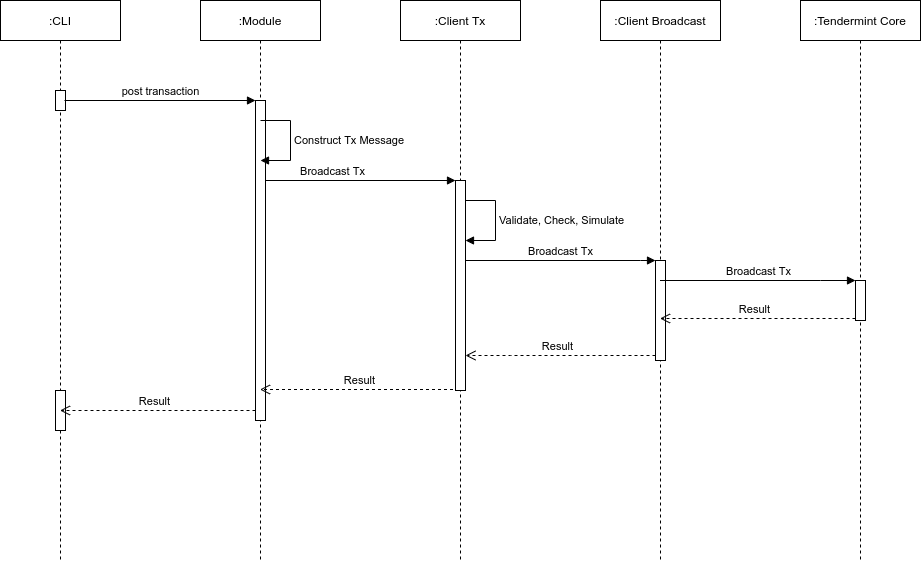

The diagram above was exported from draw.io. Its source (the exported page's mxGraphModel, read from the mxfile embedded in the PNG):
<mxGraphModel dx="1662" dy="756" grid="1" gridSize="10" guides="1" tooltips="1" connect="1" arrows="1" fold="1" page="1" pageScale="1" pageWidth="1169" pageHeight="827" math="0" shadow="0">
  <root>
    <mxCell id="0" />
    <mxCell id="1" parent="0" />
    <mxCell id="Ii2gAmcc-x_XctTjL16z-4" value=":Tendermint Core" style="shape=umlLifeline;perimeter=lifelinePerimeter;whiteSpace=wrap;html=1;container=1;collapsible=0;recursiveResize=0;outlineConnect=0;" vertex="1" parent="1">
      <mxGeometry x="880" y="80" width="120" height="560" as="geometry" />
    </mxCell>
    <mxCell id="Ii2gAmcc-x_XctTjL16z-35" value="" style="html=1;points=[];perimeter=orthogonalPerimeter;" vertex="1" parent="Ii2gAmcc-x_XctTjL16z-4">
      <mxGeometry x="55" y="280" width="10" height="40" as="geometry" />
    </mxCell>
    <mxCell id="Ii2gAmcc-x_XctTjL16z-5" value=":Module" style="shape=umlLifeline;perimeter=lifelinePerimeter;whiteSpace=wrap;html=1;container=1;collapsible=0;recursiveResize=0;outlineConnect=0;" vertex="1" parent="1">
      <mxGeometry x="280" y="80" width="120" height="560" as="geometry" />
    </mxCell>
    <mxCell id="Ii2gAmcc-x_XctTjL16z-11" value="" style="html=1;points=[];perimeter=orthogonalPerimeter;" vertex="1" parent="Ii2gAmcc-x_XctTjL16z-5">
      <mxGeometry x="55" y="100" width="10" height="320" as="geometry" />
    </mxCell>
    <mxCell id="Ii2gAmcc-x_XctTjL16z-31" value="Construct Tx Message" style="edgeStyle=orthogonalEdgeStyle;html=1;align=left;spacingLeft=2;endArrow=block;rounded=0;" edge="1" parent="Ii2gAmcc-x_XctTjL16z-5">
      <mxGeometry relative="1" as="geometry">
        <mxPoint x="60" y="120" as="sourcePoint" />
        <Array as="points">
          <mxPoint x="90" y="120" />
          <mxPoint x="90" y="160" />
        </Array>
        <mxPoint x="60" y="160" as="targetPoint" />
      </mxGeometry>
    </mxCell>
    <mxCell id="Ii2gAmcc-x_XctTjL16z-6" value=":CLI" style="shape=umlLifeline;perimeter=lifelinePerimeter;whiteSpace=wrap;html=1;container=1;collapsible=0;recursiveResize=0;outlineConnect=0;" vertex="1" parent="1">
      <mxGeometry x="80" y="80" width="120" height="560" as="geometry" />
    </mxCell>
    <mxCell id="Ii2gAmcc-x_XctTjL16z-10" value="" style="html=1;points=[];perimeter=orthogonalPerimeter;" vertex="1" parent="Ii2gAmcc-x_XctTjL16z-6">
      <mxGeometry x="55" y="90" width="10" height="20" as="geometry" />
    </mxCell>
    <mxCell id="Ii2gAmcc-x_XctTjL16z-38" value="" style="html=1;points=[];perimeter=orthogonalPerimeter;" vertex="1" parent="Ii2gAmcc-x_XctTjL16z-6">
      <mxGeometry x="55" y="390" width="10" height="40" as="geometry" />
    </mxCell>
    <mxCell id="Ii2gAmcc-x_XctTjL16z-12" value="post transaction" style="html=1;verticalAlign=bottom;endArrow=block;entryX=0;entryY=0;rounded=0;edgeStyle=orthogonalEdgeStyle;exitX=0.9;exitY=0.5;exitDx=0;exitDy=0;exitPerimeter=0;" edge="1" target="Ii2gAmcc-x_XctTjL16z-11" parent="1" source="Ii2gAmcc-x_XctTjL16z-10">
      <mxGeometry relative="1" as="geometry">
        <mxPoint x="265" y="180" as="sourcePoint" />
        <Array as="points">
          <mxPoint x="144" y="180" />
        </Array>
      </mxGeometry>
    </mxCell>
    <mxCell id="Ii2gAmcc-x_XctTjL16z-16" value=":Client Tx" style="shape=umlLifeline;perimeter=lifelinePerimeter;whiteSpace=wrap;html=1;container=1;collapsible=0;recursiveResize=0;outlineConnect=0;" vertex="1" parent="1">
      <mxGeometry x="480" y="80" width="120" height="560" as="geometry" />
    </mxCell>
    <mxCell id="Ii2gAmcc-x_XctTjL16z-19" value="" style="html=1;points=[];perimeter=orthogonalPerimeter;" vertex="1" parent="Ii2gAmcc-x_XctTjL16z-16">
      <mxGeometry x="55" y="180" width="10" height="210" as="geometry" />
    </mxCell>
    <mxCell id="Ii2gAmcc-x_XctTjL16z-30" value="Validate, Check, Simulate" style="edgeStyle=orthogonalEdgeStyle;html=1;align=left;spacingLeft=2;endArrow=block;rounded=0;" edge="1" target="Ii2gAmcc-x_XctTjL16z-19" parent="Ii2gAmcc-x_XctTjL16z-16">
      <mxGeometry relative="1" as="geometry">
        <mxPoint x="65" y="200" as="sourcePoint" />
        <Array as="points">
          <mxPoint x="95" y="200" />
          <mxPoint x="95" y="240" />
        </Array>
        <mxPoint x="70" y="220" as="targetPoint" />
      </mxGeometry>
    </mxCell>
    <mxCell id="Ii2gAmcc-x_XctTjL16z-20" value="Broadcast Tx" style="html=1;verticalAlign=bottom;endArrow=block;entryX=0;entryY=0;rounded=0;edgeStyle=orthogonalEdgeStyle;exitX=1;exitY=0.426;exitDx=0;exitDy=0;exitPerimeter=0;" edge="1" target="Ii2gAmcc-x_XctTjL16z-19" parent="1" source="Ii2gAmcc-x_XctTjL16z-11">
      <mxGeometry relative="1" as="geometry">
        <mxPoint x="465" y="280" as="sourcePoint" />
        <Array as="points">
          <mxPoint x="345" y="260" />
        </Array>
      </mxGeometry>
    </mxCell>
    <mxCell id="Ii2gAmcc-x_XctTjL16z-23" value=":Client Broadcast" style="shape=umlLifeline;perimeter=lifelinePerimeter;whiteSpace=wrap;html=1;container=1;collapsible=0;recursiveResize=0;outlineConnect=0;" vertex="1" parent="1">
      <mxGeometry x="680" y="80" width="120" height="560" as="geometry" />
    </mxCell>
    <mxCell id="Ii2gAmcc-x_XctTjL16z-32" value="" style="html=1;points=[];perimeter=orthogonalPerimeter;" vertex="1" parent="Ii2gAmcc-x_XctTjL16z-23">
      <mxGeometry x="55" y="260" width="10" height="100" as="geometry" />
    </mxCell>
    <mxCell id="Ii2gAmcc-x_XctTjL16z-33" value="Broadcast Tx" style="html=1;verticalAlign=bottom;endArrow=block;entryX=0;entryY=0;rounded=0;edgeStyle=orthogonalEdgeStyle;" edge="1" target="Ii2gAmcc-x_XctTjL16z-32" parent="1" source="Ii2gAmcc-x_XctTjL16z-19">
      <mxGeometry relative="1" as="geometry">
        <mxPoint x="665" y="340" as="sourcePoint" />
        <Array as="points">
          <mxPoint x="720" y="340" />
          <mxPoint x="720" y="340" />
        </Array>
      </mxGeometry>
    </mxCell>
    <mxCell id="Ii2gAmcc-x_XctTjL16z-36" value="Broadcast Tx" style="html=1;verticalAlign=bottom;endArrow=block;entryX=0;entryY=0;rounded=0;edgeStyle=orthogonalEdgeStyle;" edge="1" target="Ii2gAmcc-x_XctTjL16z-35" parent="1" source="Ii2gAmcc-x_XctTjL16z-23">
      <mxGeometry relative="1" as="geometry">
        <mxPoint x="865" y="360" as="sourcePoint" />
        <Array as="points">
          <mxPoint x="900" y="360" />
          <mxPoint x="900" y="360" />
        </Array>
      </mxGeometry>
    </mxCell>
    <mxCell id="Ii2gAmcc-x_XctTjL16z-37" value="Result&amp;nbsp;&amp;nbsp;" style="html=1;verticalAlign=bottom;endArrow=open;dashed=1;endSize=8;exitX=0;exitY=0.95;rounded=0;edgeStyle=orthogonalEdgeStyle;" edge="1" source="Ii2gAmcc-x_XctTjL16z-35" parent="1" target="Ii2gAmcc-x_XctTjL16z-23">
      <mxGeometry relative="1" as="geometry">
        <mxPoint x="865" y="436" as="targetPoint" />
        <Array as="points">
          <mxPoint x="800" y="398" />
          <mxPoint x="800" y="398" />
        </Array>
      </mxGeometry>
    </mxCell>
    <mxCell id="Ii2gAmcc-x_XctTjL16z-34" value="Result&amp;nbsp;&amp;nbsp;" style="html=1;verticalAlign=bottom;endArrow=open;dashed=1;endSize=8;exitX=0;exitY=0.95;rounded=0;edgeStyle=orthogonalEdgeStyle;" edge="1" source="Ii2gAmcc-x_XctTjL16z-32" parent="1" target="Ii2gAmcc-x_XctTjL16z-19">
      <mxGeometry relative="1" as="geometry">
        <mxPoint x="665" y="416" as="targetPoint" />
        <Array as="points">
          <mxPoint x="590" y="435" />
          <mxPoint x="590" y="435" />
        </Array>
      </mxGeometry>
    </mxCell>
    <mxCell id="Ii2gAmcc-x_XctTjL16z-21" value="Result&amp;nbsp;&amp;nbsp;" style="html=1;verticalAlign=bottom;endArrow=open;dashed=1;endSize=8;exitX=0;exitY=0.95;rounded=0;edgeStyle=orthogonalEdgeStyle;" edge="1" source="Ii2gAmcc-x_XctTjL16z-19" parent="1" target="Ii2gAmcc-x_XctTjL16z-5">
      <mxGeometry relative="1" as="geometry">
        <mxPoint x="450" y="430" as="targetPoint" />
        <Array as="points">
          <mxPoint x="510" y="469" />
          <mxPoint x="510" y="469" />
        </Array>
      </mxGeometry>
    </mxCell>
    <mxCell id="Ii2gAmcc-x_XctTjL16z-13" value="Result&amp;nbsp;&amp;nbsp;" style="html=1;verticalAlign=bottom;endArrow=open;dashed=1;endSize=8;rounded=0;edgeStyle=orthogonalEdgeStyle;" edge="1" parent="1" target="Ii2gAmcc-x_XctTjL16z-6">
      <mxGeometry relative="1" as="geometry">
        <mxPoint x="210" y="320" as="targetPoint" />
        <mxPoint x="335" y="490" as="sourcePoint" />
        <Array as="points">
          <mxPoint x="335" y="490" />
        </Array>
      </mxGeometry>
    </mxCell>
  </root>
</mxGraphModel>